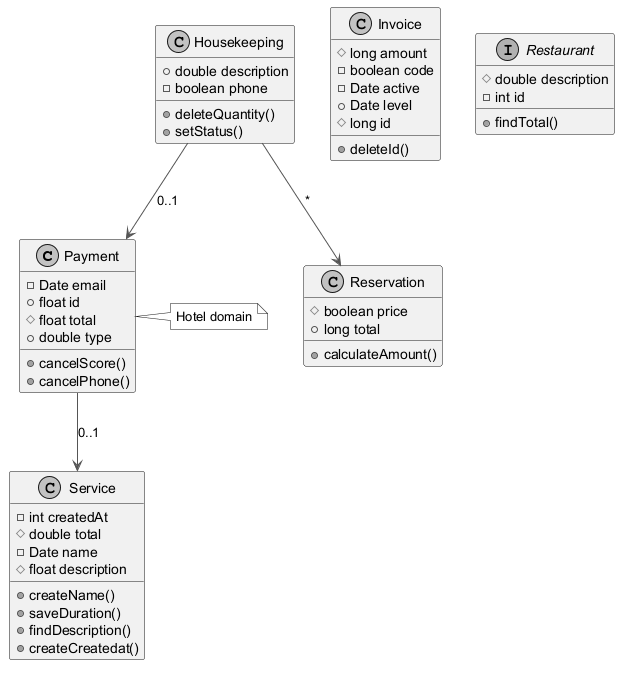

The diagram above was rendered by PlantUML. Its source (embedded in the PNG):
@startuml
skinparam monochrome true
skinparam ArrowColor #555555
class Payment {
  -Date email
  +float id
  #float total
  +double type
  +cancelScore()
  +cancelPhone()
}
class Reservation {
  #boolean price
  +long total
  +calculateAmount()
}
class Service {
  -int createdAt
  #double total
  -Date name
  #float description
  +createName()
  +saveDuration()
  +findDescription()
  +createCreatedat()
}
class Invoice {
  #long amount
  -boolean code
  -Date active
  +Date level
  #long id
  +deleteId()
}
class Housekeeping {
  +double description
  -boolean phone
  +deleteQuantity()
  +setStatus()
}
interface Restaurant {
  #double description
  -int id
  +findTotal()
}
Payment --> Service : "0..1"
Housekeeping --> Payment : "0..1"
Housekeeping --> Reservation : "*"
note right of Payment : Hotel domain
@enduml